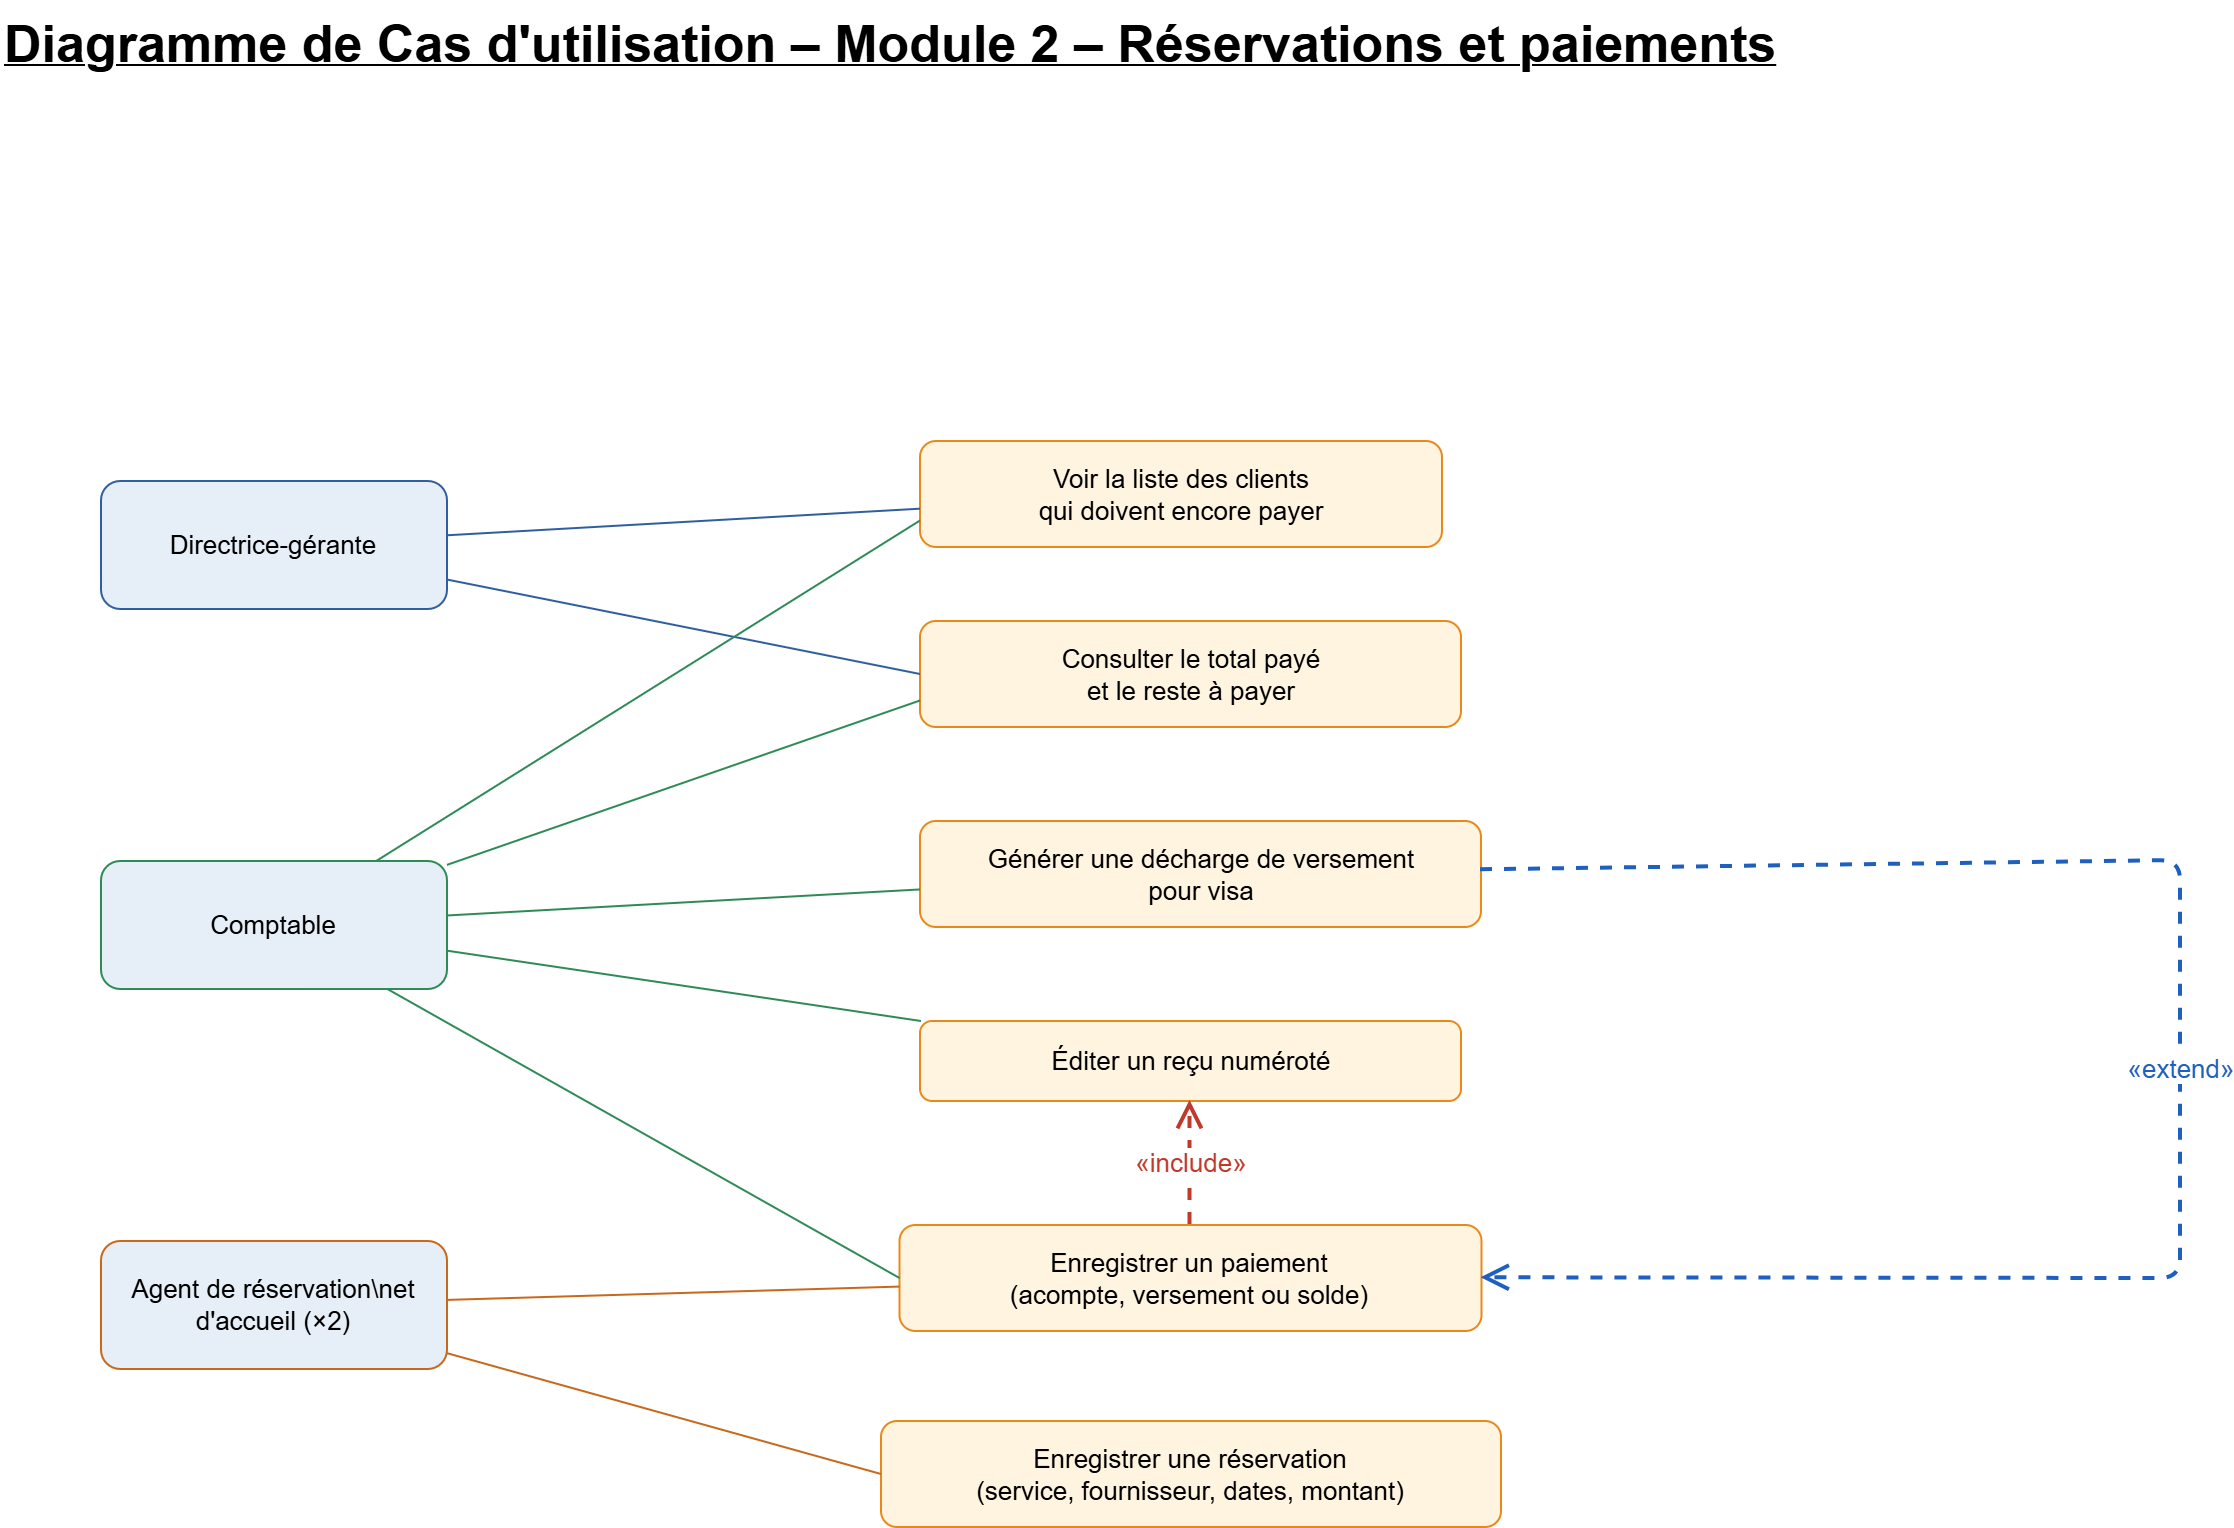

The diagram above was exported from draw.io. Its source (the exported page's mxGraphModel, read from the mxfile embedded in the PNG):
<mxGraphModel dx="1172" dy="901" grid="1" gridSize="10" guides="1" tooltips="1" connect="1" arrows="1" fold="1" page="0" pageScale="1" pageWidth="827" pageHeight="1169" math="0" shadow="0">
  <root>
    <mxCell id="0" />
    <mxCell id="1" parent="0" />
    <mxCell id="title" parent="1" style="text;html=1;align=left;verticalAlign=top;whiteSpace=wrap;fontSize=13;" value="&lt;b&gt;&lt;u&gt;&lt;font style=&quot;font-size: 26px;&quot;&gt;Diagramme de Cas d'utilisation – Module 2 – Réservations et paiements&lt;/font&gt;&lt;/u&gt;&lt;/b&gt;&lt;div&gt;&lt;br/&gt;&lt;/div&gt;" vertex="1">
      <mxGeometry height="90" width="1000" x="-50" y="-260" as="geometry" />
    </mxCell>
    <mxCell id="n_u8" parent="1" style="rounded=1;whiteSpace=wrap;html=1;fillColor=#FFF4E0;strokeColor=#E8891A;fontSize=13;" value="Enregistrer une réservation&#10;(service, fournisseur, dates, montant)" vertex="1">
      <mxGeometry height="53" width="310" x="390" y="450" as="geometry" />
    </mxCell>
    <mxCell id="n_u12" parent="1" style="rounded=1;whiteSpace=wrap;html=1;fillColor=#FFF4E0;strokeColor=#E8891A;fontSize=13;" value="Consulter le total payé&#10;et le reste à payer" vertex="1">
      <mxGeometry height="53" width="270.5" x="409.5" y="50" as="geometry" />
    </mxCell>
    <mxCell id="n_u13" parent="1" style="rounded=1;whiteSpace=wrap;html=1;fillColor=#FFF4E0;strokeColor=#E8891A;fontSize=13;" value="Voir la liste des clients&#10;qui doivent encore payer" vertex="1">
      <mxGeometry height="53" width="261" x="409.5" y="-40" as="geometry" />
    </mxCell>
    <mxCell id="n_u9" parent="1" style="rounded=1;whiteSpace=wrap;html=1;fillColor=#FFF4E0;strokeColor=#E8891A;fontSize=13;" value="Enregistrer un paiement&#10;(acompte, versement ou solde)" vertex="1">
      <mxGeometry height="53" width="291" x="399.25" y="352" as="geometry" />
    </mxCell>
    <mxCell id="n_u10" parent="1" style="rounded=1;whiteSpace=wrap;html=1;fillColor=#FFF4E0;strokeColor=#E8891A;fontSize=13;" value="Éditer un reçu numéroté" vertex="1">
      <mxGeometry height="40" width="270.5" x="409.5" y="250" as="geometry" />
    </mxCell>
    <mxCell id="n_u11" parent="1" style="rounded=1;whiteSpace=wrap;html=1;fillColor=#FFF4E0;strokeColor=#E8891A;fontSize=13;" value="Générer une décharge de versement&#10;pour visa" vertex="1">
      <mxGeometry height="53" width="280.5" x="409.5" y="150" as="geometry" />
    </mxCell>
    <mxCell id="n_D" parent="1" style="rounded=1;whiteSpace=wrap;html=1;fillColor=#E6EEF8;strokeColor=#2F5F9E;fontSize=13;" value="Directrice-gérante" vertex="1">
      <mxGeometry height="64" width="173" y="-20" as="geometry" />
    </mxCell>
    <mxCell id="n_Ag" parent="1" style="rounded=1;whiteSpace=wrap;html=1;fillColor=#E6EEF8;strokeColor=#C7681A;fontSize=13;" value="Agent de réservation\net d'accueil (×2)" vertex="1">
      <mxGeometry height="64" width="173" y="360" as="geometry" />
    </mxCell>
    <mxCell id="n_K" parent="1" style="rounded=1;whiteSpace=wrap;html=1;fillColor=#E6EEF8;strokeColor=#2E8B57;fontSize=13;" value="Comptable" vertex="1">
      <mxGeometry height="64" width="173" y="170" as="geometry" />
    </mxCell>
    <mxCell id="e1" edge="1" parent="1" source="n_u9" style="dashed=1;endArrow=open;endSize=10;strokeWidth=2;strokeColor=#C0392B;fontColor=#C0392B;fontSize=13;html=1;" target="n_u10" value="«include»">
      <mxGeometry relative="1" as="geometry" />
    </mxCell>
    <mxCell id="e2" edge="1" parent="1" source="n_u11" style="dashed=1;endArrow=open;endSize=10;strokeWidth=2;strokeColor=#1F5FBF;fontColor=#1F5FBF;fontSize=13;html=1;" target="n_u9" value="«extend»">
      <mxGeometry relative="1" as="geometry">
        <Array as="points">
          <mxPoint x="1040" y="170" />
          <mxPoint x="1040" y="379" />
        </Array>
      </mxGeometry>
    </mxCell>
    <mxCell id="e3" edge="1" parent="1" source="n_D" style="endArrow=none;strokeColor=#2F5F9E;html=1;entryX=0;entryY=0.5;entryDx=0;entryDy=0;" target="n_u12" value="">
      <mxGeometry relative="1" as="geometry" />
    </mxCell>
    <mxCell id="e4" edge="1" parent="1" source="n_D" style="endArrow=none;strokeColor=#2F5F9E;html=1;" target="n_u13" value="">
      <mxGeometry relative="1" as="geometry" />
    </mxCell>
    <mxCell id="e5" edge="1" parent="1" source="n_Ag" style="endArrow=none;strokeColor=#C7681A;html=1;entryX=0;entryY=0.5;entryDx=0;entryDy=0;" target="n_u8" value="">
      <mxGeometry relative="1" as="geometry" />
    </mxCell>
    <mxCell id="e6" edge="1" parent="1" source="n_Ag" style="endArrow=none;strokeColor=#C7681A;html=1;" target="n_u9" value="">
      <mxGeometry relative="1" as="geometry" />
    </mxCell>
    <mxCell id="e7" edge="1" parent="1" source="n_K" style="endArrow=none;strokeColor=#2E8B57;html=1;entryX=0;entryY=0.75;entryDx=0;entryDy=0;" target="n_u12" value="">
      <mxGeometry relative="1" as="geometry" />
    </mxCell>
    <mxCell id="e8" edge="1" parent="1" source="n_K" style="endArrow=none;strokeColor=#2E8B57;html=1;entryX=0;entryY=0.75;entryDx=0;entryDy=0;" target="n_u13" value="">
      <mxGeometry relative="1" as="geometry" />
    </mxCell>
    <mxCell id="e9" edge="1" parent="1" source="n_K" style="endArrow=none;strokeColor=#2E8B57;html=1;entryX=0;entryY=0.5;entryDx=0;entryDy=0;" target="n_u9" value="">
      <mxGeometry relative="1" as="geometry" />
    </mxCell>
    <mxCell id="e10" edge="1" parent="1" source="n_K" style="endArrow=none;strokeColor=#2E8B57;html=1;" target="n_u10" value="">
      <mxGeometry relative="1" as="geometry" />
    </mxCell>
    <mxCell id="e11" edge="1" parent="1" source="n_K" style="endArrow=none;strokeColor=#2E8B57;html=1;" target="n_u11" value="">
      <mxGeometry relative="1" as="geometry" />
    </mxCell>
  </root>
</mxGraphModel>